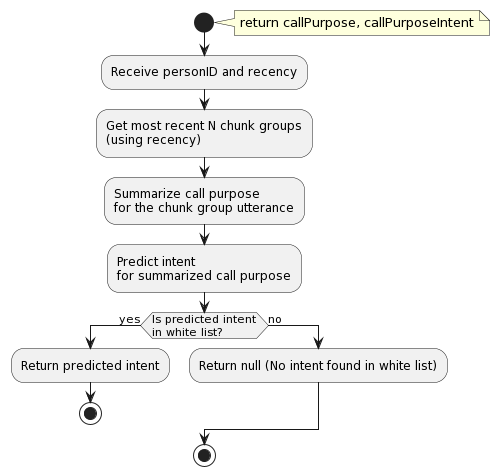

The diagram above was rendered by PlantUML. Its source (embedded in the PNG):
@startuml
start
note right: return callPurpose, callPurposeIntent
:Receive personID and recency;
:Get most recent N chunk groups\n(using recency);
:Summarize call purpose\nfor the chunk group utterance;
:Predict intent\nfor summarized call purpose;

if (Is predicted intent\nin white list?) then (yes)
  :Return predicted intent;
  stop
else (no)
  :Return null (No intent found in white list);
endif

stop
@enduml